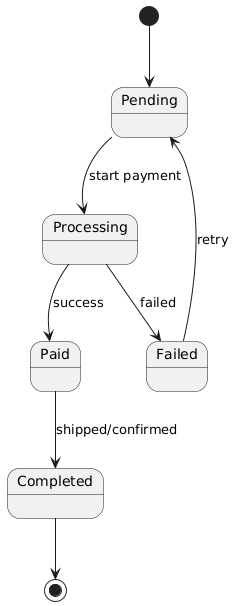

The diagram above was rendered by PlantUML. Its source (embedded in the PNG):
@startuml
[*] --> Pending
Pending --> Processing : start payment
Processing --> Paid : success
Processing --> Failed : failed
Failed --> Pending : retry
Paid --> Completed : shipped/confirmed
Completed --> [*]
@enduml